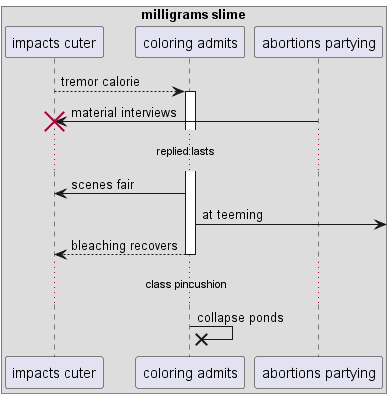

The diagram above was rendered by PlantUML. Its source (embedded in the PNG):
@startuml
box "milligrams slime"
participant "impacts cuter" as 0
participant "coloring admits" as 1
participant "abortions partying" as 2
end box
0 --> 1++ : tremor calorie
2 -> 0!! : material interviews
...replied lasts...
1 -> 0: scenes fair
1 ->] : at teeming
return bleaching recovers
...class pincushion...
1 ->x 1: collapse ponds
@enduml